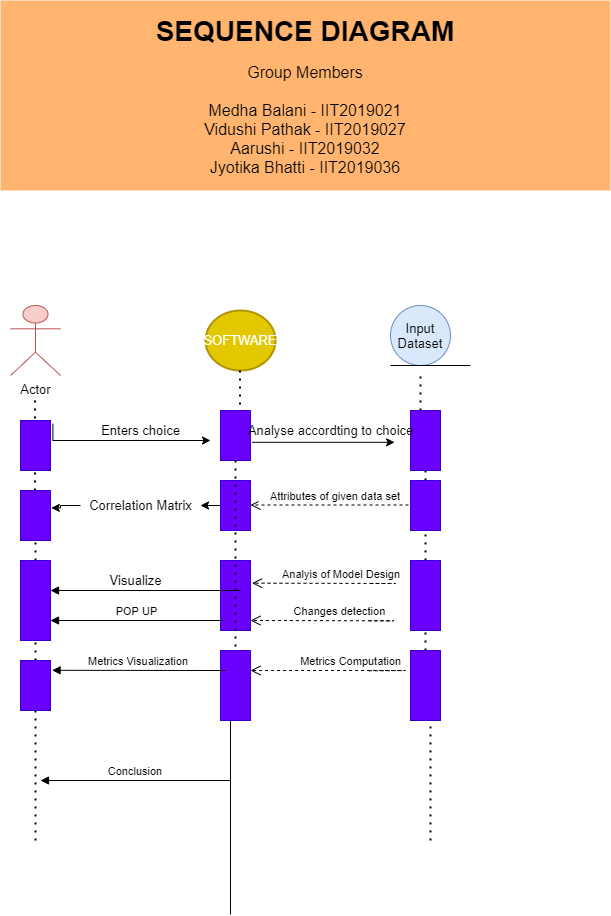

The diagram above was exported from draw.io. Its source (the exported page's mxGraphModel, read from the mxfile embedded in the PNG):
<mxGraphModel dx="1038" dy="1680" grid="1" gridSize="10" guides="1" tooltips="1" connect="1" arrows="1" fold="1" page="1" pageScale="1" pageWidth="850" pageHeight="1100" math="0" shadow="0">
  <root>
    <mxCell id="0" />
    <mxCell id="1" parent="0" />
    <mxCell id="23JI6-Iw4dbAZyB73Ly9-2" value="Actor" style="shape=umlActor;verticalLabelPosition=bottom;verticalAlign=top;html=1;outlineConnect=0;fillColor=#f8cecc;strokeColor=#b85450;" parent="1" vertex="1">
      <mxGeometry x="70" y="75" width="50" height="70" as="geometry" />
    </mxCell>
    <mxCell id="23JI6-Iw4dbAZyB73Ly9-9" value="Input Dataset" style="ellipse;whiteSpace=wrap;html=1;aspect=fixed;fillColor=#dae8fc;strokeColor=#6c8ebf;" parent="1" vertex="1">
      <mxGeometry x="450" y="75" width="60" height="60" as="geometry" />
    </mxCell>
    <mxCell id="23JI6-Iw4dbAZyB73Ly9-10" value="" style="endArrow=none;html=1;" parent="1" edge="1">
      <mxGeometry width="50" height="50" relative="1" as="geometry">
        <mxPoint x="450" y="135" as="sourcePoint" />
        <mxPoint x="530" y="135" as="targetPoint" />
      </mxGeometry>
    </mxCell>
    <mxCell id="23JI6-Iw4dbAZyB73Ly9-11" value="" style="endArrow=none;dashed=1;html=1;dashPattern=1 3;strokeWidth=2;" parent="1" source="23JI6-Iw4dbAZyB73Ly9-46" edge="1">
      <mxGeometry width="50" height="50" relative="1" as="geometry">
        <mxPoint x="450" y="370" as="sourcePoint" />
        <mxPoint x="480" y="140" as="targetPoint" />
      </mxGeometry>
    </mxCell>
    <mxCell id="23JI6-Iw4dbAZyB73Ly9-12" value="" style="endArrow=none;dashed=1;html=1;dashPattern=1 3;strokeWidth=2;" parent="1" edge="1" source="QlXbBIHY-wdpLn1HpQBU-18">
      <mxGeometry width="50" height="50" relative="1" as="geometry">
        <mxPoint x="95" y="610" as="sourcePoint" />
        <mxPoint x="94.49999999999999" y="170" as="targetPoint" />
      </mxGeometry>
    </mxCell>
    <mxCell id="23JI6-Iw4dbAZyB73Ly9-46" value="" style="points=[];perimeter=orthogonalPerimeter;rounded=0;shadow=0;strokeWidth=1;fillColor=#6a00ff;strokeColor=#3700CC;fontColor=#ffffff;" parent="1" vertex="1">
      <mxGeometry x="470" y="180" width="30" height="60" as="geometry" />
    </mxCell>
    <mxCell id="23JI6-Iw4dbAZyB73Ly9-47" value="" style="endArrow=none;dashed=1;html=1;dashPattern=1 3;strokeWidth=2;" parent="1" target="23JI6-Iw4dbAZyB73Ly9-46" edge="1" source="QlXbBIHY-wdpLn1HpQBU-14">
      <mxGeometry width="50" height="50" relative="1" as="geometry">
        <mxPoint x="490" y="610" as="sourcePoint" />
        <mxPoint x="450" y="139.9999999999999" as="targetPoint" />
        <Array as="points" />
      </mxGeometry>
    </mxCell>
    <mxCell id="23JI6-Iw4dbAZyB73Ly9-48" value="" style="points=[];perimeter=orthogonalPerimeter;rounded=0;shadow=0;strokeWidth=1;fillColor=#6a00ff;strokeColor=#3700CC;fontColor=#ffffff;" parent="1" vertex="1">
      <mxGeometry x="80" y="190" width="30" height="50" as="geometry" />
    </mxCell>
    <mxCell id="23JI6-Iw4dbAZyB73Ly9-50" value="Analyis of Model Design" style="verticalAlign=bottom;endArrow=open;dashed=1;endSize=8;shadow=0;strokeWidth=1;entryX=1.053;entryY=0.324;entryDx=0;entryDy=0;entryPerimeter=0;" parent="1" target="23JI6-Iw4dbAZyB73Ly9-73" edge="1">
      <mxGeometry relative="1" as="geometry">
        <mxPoint x="320" y="350" as="targetPoint" />
        <mxPoint x="430" y="353" as="sourcePoint" />
        <Array as="points">
          <mxPoint x="460" y="353" />
        </Array>
      </mxGeometry>
    </mxCell>
    <mxCell id="23JI6-Iw4dbAZyB73Ly9-54" value="SOFTWARE" style="strokeWidth=2;html=1;shape=mxgraph.flowchart.start_2;whiteSpace=wrap;fillColor=#e3c800;strokeColor=#B09500;fontColor=#ffffff;" parent="1" vertex="1">
      <mxGeometry x="265" y="80" width="70" height="60" as="geometry" />
    </mxCell>
    <mxCell id="23JI6-Iw4dbAZyB73Ly9-56" value="Enters choice" style="text;html=1;align=center;verticalAlign=middle;resizable=0;points=[];autosize=1;" parent="1" vertex="1">
      <mxGeometry x="155" y="190" width="90" height="20" as="geometry" />
    </mxCell>
    <mxCell id="23JI6-Iw4dbAZyB73Ly9-59" style="edgeStyle=orthogonalEdgeStyle;rounded=0;orthogonalLoop=1;jettySize=auto;html=1;exitX=1.08;exitY=0.066;exitDx=0;exitDy=0;exitPerimeter=0;" parent="1" source="23JI6-Iw4dbAZyB73Ly9-48" edge="1">
      <mxGeometry relative="1" as="geometry">
        <mxPoint x="270" y="210" as="targetPoint" />
        <mxPoint x="120" y="210" as="sourcePoint" />
        <Array as="points">
          <mxPoint x="112" y="210" />
        </Array>
      </mxGeometry>
    </mxCell>
    <mxCell id="23JI6-Iw4dbAZyB73Ly9-60" value="" style="points=[];perimeter=orthogonalPerimeter;rounded=0;shadow=0;strokeWidth=1;fillColor=#6a00ff;strokeColor=#3700CC;fontColor=#ffffff;" parent="1" vertex="1">
      <mxGeometry x="280" y="180" width="30" height="50" as="geometry" />
    </mxCell>
    <mxCell id="23JI6-Iw4dbAZyB73Ly9-61" value="" style="endArrow=none;dashed=1;html=1;dashPattern=1 3;strokeWidth=2;" parent="1" target="23JI6-Iw4dbAZyB73Ly9-60" edge="1">
      <mxGeometry width="50" height="50" relative="1" as="geometry">
        <mxPoint x="299.5" y="140" as="sourcePoint" />
        <mxPoint x="299.5" y="435" as="targetPoint" />
      </mxGeometry>
    </mxCell>
    <mxCell id="23JI6-Iw4dbAZyB73Ly9-63" value="Attributes of given data set" style="verticalAlign=bottom;endArrow=open;dashed=1;endSize=8;exitX=0;exitY=0.95;shadow=0;strokeWidth=1;" parent="1" edge="1">
      <mxGeometry relative="1" as="geometry">
        <mxPoint x="310" y="274.4999999999998" as="targetPoint" />
        <mxPoint x="480" y="274.4999999999998" as="sourcePoint" />
      </mxGeometry>
    </mxCell>
    <mxCell id="23JI6-Iw4dbAZyB73Ly9-71" value="" style="edgeStyle=orthogonalEdgeStyle;rounded=0;orthogonalLoop=1;jettySize=auto;html=1;" parent="1" source="23JI6-Iw4dbAZyB73Ly9-64" target="23JI6-Iw4dbAZyB73Ly9-69" edge="1">
      <mxGeometry relative="1" as="geometry">
        <Array as="points">
          <mxPoint x="250" y="275" />
          <mxPoint x="250" y="275" />
        </Array>
      </mxGeometry>
    </mxCell>
    <mxCell id="23JI6-Iw4dbAZyB73Ly9-64" value="" style="points=[];perimeter=orthogonalPerimeter;rounded=0;shadow=0;strokeWidth=1;fillColor=#6a00ff;strokeColor=#3700CC;fontColor=#ffffff;" parent="1" vertex="1">
      <mxGeometry x="280" y="250" width="30" height="50" as="geometry" />
    </mxCell>
    <mxCell id="QlXbBIHY-wdpLn1HpQBU-27" style="edgeStyle=orthogonalEdgeStyle;rounded=0;orthogonalLoop=1;jettySize=auto;html=1;entryX=1.027;entryY=0.348;entryDx=0;entryDy=0;entryPerimeter=0;" edge="1" parent="1" source="23JI6-Iw4dbAZyB73Ly9-69" target="QlXbBIHY-wdpLn1HpQBU-18">
      <mxGeometry relative="1" as="geometry" />
    </mxCell>
    <mxCell id="23JI6-Iw4dbAZyB73Ly9-69" value="Correlation Matrix" style="text;html=1;align=center;verticalAlign=middle;resizable=0;points=[];autosize=1;" parent="1" vertex="1">
      <mxGeometry x="140" y="265" width="120" height="20" as="geometry" />
    </mxCell>
    <mxCell id="23JI6-Iw4dbAZyB73Ly9-73" value="" style="points=[];perimeter=orthogonalPerimeter;rounded=0;shadow=0;strokeWidth=1;fillColor=#6a00ff;strokeColor=#3700CC;fontColor=#ffffff;" parent="1" vertex="1">
      <mxGeometry x="280" y="330" width="30" height="70" as="geometry" />
    </mxCell>
    <mxCell id="23JI6-Iw4dbAZyB73Ly9-84" value="POP UP" style="verticalAlign=bottom;endArrow=block;shadow=0;strokeWidth=1;" parent="1" edge="1" target="QlXbBIHY-wdpLn1HpQBU-20">
      <mxGeometry relative="1" as="geometry">
        <mxPoint x="282.5" y="390" as="sourcePoint" />
        <mxPoint x="117.5" y="390" as="targetPoint" />
      </mxGeometry>
    </mxCell>
    <mxCell id="23JI6-Iw4dbAZyB73Ly9-85" value="Metrics Computation" style="verticalAlign=bottom;endArrow=open;dashed=1;endSize=8;shadow=0;strokeWidth=1;entryX=1.053;entryY=0.324;entryDx=0;entryDy=0;entryPerimeter=0;" parent="1" edge="1">
      <mxGeometry relative="1" as="geometry">
        <mxPoint x="309.99999999999994" y="440.00000000000006" as="targetPoint" />
        <mxPoint x="428.41" y="440.32" as="sourcePoint" />
        <Array as="points">
          <mxPoint x="470" y="440" />
        </Array>
      </mxGeometry>
    </mxCell>
    <mxCell id="23JI6-Iw4dbAZyB73Ly9-86" value="" style="points=[];perimeter=orthogonalPerimeter;rounded=0;shadow=0;strokeWidth=1;fillColor=#6a00ff;strokeColor=#3700CC;fontColor=#ffffff;" parent="1" vertex="1">
      <mxGeometry x="280" y="420" width="30" height="70" as="geometry" />
    </mxCell>
    <mxCell id="23JI6-Iw4dbAZyB73Ly9-87" value="" style="endArrow=none;dashed=1;html=1;dashPattern=1 3;strokeWidth=2;" parent="1" source="23JI6-Iw4dbAZyB73Ly9-60" target="23JI6-Iw4dbAZyB73Ly9-86" edge="1">
      <mxGeometry width="50" height="50" relative="1" as="geometry">
        <mxPoint x="300.0000000000001" y="230" as="sourcePoint" />
        <mxPoint x="300.0000000000001" y="639.2413540544181" as="targetPoint" />
      </mxGeometry>
    </mxCell>
    <mxCell id="23JI6-Iw4dbAZyB73Ly9-88" value="Metrics Visualization" style="verticalAlign=bottom;endArrow=block;entryX=1.053;entryY=0.196;shadow=0;strokeWidth=1;entryDx=0;entryDy=0;entryPerimeter=0;" parent="1" edge="1" target="QlXbBIHY-wdpLn1HpQBU-22">
      <mxGeometry relative="1" as="geometry">
        <mxPoint x="285.0000000000001" y="440" as="sourcePoint" />
        <mxPoint x="120.00000000000011" y="440" as="targetPoint" />
      </mxGeometry>
    </mxCell>
    <mxCell id="QlXbBIHY-wdpLn1HpQBU-1" value="" style="endArrow=none;html=1;" edge="1" parent="1">
      <mxGeometry width="50" height="50" relative="1" as="geometry">
        <mxPoint x="290" y="684" as="sourcePoint" />
        <mxPoint x="290" y="490" as="targetPoint" />
      </mxGeometry>
    </mxCell>
    <mxCell id="QlXbBIHY-wdpLn1HpQBU-3" value="" style="endArrow=classic;html=1;exitX=1.053;exitY=0.636;exitDx=0;exitDy=0;exitPerimeter=0;entryX=0.856;entryY=1.09;entryDx=0;entryDy=0;entryPerimeter=0;" edge="1" parent="1" source="23JI6-Iw4dbAZyB73Ly9-60" target="QlXbBIHY-wdpLn1HpQBU-5">
      <mxGeometry width="50" height="50" relative="1" as="geometry">
        <mxPoint x="440" y="320" as="sourcePoint" />
        <mxPoint x="490" y="270" as="targetPoint" />
      </mxGeometry>
    </mxCell>
    <mxCell id="QlXbBIHY-wdpLn1HpQBU-5" value="Analyse accordting to choice" style="text;html=1;align=center;verticalAlign=middle;resizable=0;points=[];autosize=1;" vertex="1" parent="1">
      <mxGeometry x="300" y="190" width="180" height="20" as="geometry" />
    </mxCell>
    <mxCell id="23JI6-Iw4dbAZyB73Ly9-77" value="Visualize" style="text;html=1;align=center;verticalAlign=middle;resizable=0;points=[];autosize=1;" parent="1" vertex="1">
      <mxGeometry x="160" y="340" width="70" height="20" as="geometry" />
    </mxCell>
    <mxCell id="QlXbBIHY-wdpLn1HpQBU-8" value="Changes detection" style="verticalAlign=bottom;endArrow=open;dashed=1;endSize=8;shadow=0;strokeWidth=1;entryX=1.053;entryY=0.324;entryDx=0;entryDy=0;entryPerimeter=0;" edge="1" parent="1">
      <mxGeometry relative="1" as="geometry">
        <mxPoint x="309.99999999999994" y="389.99999999999994" as="targetPoint" />
        <mxPoint x="428.41" y="390.32" as="sourcePoint" />
        <Array as="points">
          <mxPoint x="458.41" y="390.32" />
        </Array>
      </mxGeometry>
    </mxCell>
    <mxCell id="QlXbBIHY-wdpLn1HpQBU-9" value="&lt;b&gt;&lt;font style=&quot;font-size: 28px&quot;&gt;SEQUENCE DIAGRAM&lt;/font&gt;&lt;/b&gt;&lt;br&gt;&lt;br&gt;&lt;font style=&quot;font-size: 16px&quot;&gt;Group Members&lt;br&gt;&lt;br&gt;Medha Balani - IIT2019021&lt;br&gt;Vidushi Pathak - IIT2019027&lt;br&gt;Aarushi - IIT2019032&lt;br&gt;Jyotika Bhatti - IIT2019036&lt;/font&gt;" style="text;html=1;strokeColor=none;fillColor=#FFB570;align=center;verticalAlign=middle;whiteSpace=wrap;rounded=0;" vertex="1" parent="1">
      <mxGeometry x="60" y="-230" width="610" height="190" as="geometry" />
    </mxCell>
    <mxCell id="QlXbBIHY-wdpLn1HpQBU-11" value="Conclusion" style="verticalAlign=bottom;endArrow=block;entryX=1;entryY=0;shadow=0;strokeWidth=1;" edge="1" parent="1">
      <mxGeometry relative="1" as="geometry">
        <mxPoint x="290" y="550" as="sourcePoint" />
        <mxPoint x="100" y="550" as="targetPoint" />
      </mxGeometry>
    </mxCell>
    <mxCell id="QlXbBIHY-wdpLn1HpQBU-12" value="" style="verticalAlign=bottom;endArrow=block;shadow=0;strokeWidth=1;" edge="1" parent="1" target="QlXbBIHY-wdpLn1HpQBU-20">
      <mxGeometry relative="1" as="geometry">
        <mxPoint x="300" y="360" as="sourcePoint" />
        <mxPoint x="120" y="360" as="targetPoint" />
      </mxGeometry>
    </mxCell>
    <mxCell id="QlXbBIHY-wdpLn1HpQBU-13" value="" style="points=[];perimeter=orthogonalPerimeter;rounded=0;shadow=0;strokeWidth=1;fillColor=#6a00ff;strokeColor=#3700CC;fontColor=#ffffff;" vertex="1" parent="1">
      <mxGeometry x="470" y="250" width="30" height="50" as="geometry" />
    </mxCell>
    <mxCell id="QlXbBIHY-wdpLn1HpQBU-14" value="" style="points=[];perimeter=orthogonalPerimeter;rounded=0;shadow=0;strokeWidth=1;fillColor=#6a00ff;strokeColor=#3700CC;fontColor=#ffffff;" vertex="1" parent="1">
      <mxGeometry x="470" y="330" width="30" height="70" as="geometry" />
    </mxCell>
    <mxCell id="QlXbBIHY-wdpLn1HpQBU-15" value="" style="endArrow=none;dashed=1;html=1;dashPattern=1 3;strokeWidth=2;" edge="1" parent="1" source="QlXbBIHY-wdpLn1HpQBU-16" target="QlXbBIHY-wdpLn1HpQBU-14">
      <mxGeometry width="50" height="50" relative="1" as="geometry">
        <mxPoint x="490" y="610" as="sourcePoint" />
        <mxPoint x="490" y="240" as="targetPoint" />
        <Array as="points" />
      </mxGeometry>
    </mxCell>
    <mxCell id="QlXbBIHY-wdpLn1HpQBU-16" value="" style="points=[];perimeter=orthogonalPerimeter;rounded=0;shadow=0;strokeWidth=1;fillColor=#6a00ff;strokeColor=#3700CC;fontColor=#ffffff;" vertex="1" parent="1">
      <mxGeometry x="470" y="420" width="30" height="70" as="geometry" />
    </mxCell>
    <mxCell id="QlXbBIHY-wdpLn1HpQBU-17" value="" style="endArrow=none;dashed=1;html=1;dashPattern=1 3;strokeWidth=2;" edge="1" parent="1" target="QlXbBIHY-wdpLn1HpQBU-16">
      <mxGeometry width="50" height="50" relative="1" as="geometry">
        <mxPoint x="490" y="610" as="sourcePoint" />
        <mxPoint x="490" y="400" as="targetPoint" />
        <Array as="points">
          <mxPoint x="490" y="490" />
        </Array>
      </mxGeometry>
    </mxCell>
    <mxCell id="QlXbBIHY-wdpLn1HpQBU-18" value="" style="points=[];perimeter=orthogonalPerimeter;rounded=0;shadow=0;strokeWidth=1;fillColor=#6a00ff;strokeColor=#3700CC;fontColor=#ffffff;" vertex="1" parent="1">
      <mxGeometry x="80" y="260" width="30" height="50" as="geometry" />
    </mxCell>
    <mxCell id="QlXbBIHY-wdpLn1HpQBU-19" value="" style="endArrow=none;dashed=1;html=1;dashPattern=1 3;strokeWidth=2;" edge="1" parent="1" source="QlXbBIHY-wdpLn1HpQBU-20" target="QlXbBIHY-wdpLn1HpQBU-18">
      <mxGeometry width="50" height="50" relative="1" as="geometry">
        <mxPoint x="95" y="610" as="sourcePoint" />
        <mxPoint x="94.5" y="170" as="targetPoint" />
      </mxGeometry>
    </mxCell>
    <mxCell id="QlXbBIHY-wdpLn1HpQBU-20" value="" style="points=[];perimeter=orthogonalPerimeter;rounded=0;shadow=0;strokeWidth=1;fillColor=#6a00ff;strokeColor=#3700CC;fontColor=#ffffff;" vertex="1" parent="1">
      <mxGeometry x="80" y="330" width="30" height="80" as="geometry" />
    </mxCell>
    <mxCell id="QlXbBIHY-wdpLn1HpQBU-21" value="" style="endArrow=none;dashed=1;html=1;dashPattern=1 3;strokeWidth=2;" edge="1" parent="1" source="QlXbBIHY-wdpLn1HpQBU-22" target="QlXbBIHY-wdpLn1HpQBU-20">
      <mxGeometry width="50" height="50" relative="1" as="geometry">
        <mxPoint x="95" y="610" as="sourcePoint" />
        <mxPoint x="95" y="310" as="targetPoint" />
      </mxGeometry>
    </mxCell>
    <mxCell id="QlXbBIHY-wdpLn1HpQBU-22" value="" style="points=[];perimeter=orthogonalPerimeter;rounded=0;shadow=0;strokeWidth=1;fillColor=#6a00ff;strokeColor=#3700CC;fontColor=#ffffff;" vertex="1" parent="1">
      <mxGeometry x="80" y="430" width="30" height="50" as="geometry" />
    </mxCell>
    <mxCell id="QlXbBIHY-wdpLn1HpQBU-23" value="" style="endArrow=none;dashed=1;html=1;dashPattern=1 3;strokeWidth=2;" edge="1" parent="1" target="QlXbBIHY-wdpLn1HpQBU-22">
      <mxGeometry width="50" height="50" relative="1" as="geometry">
        <mxPoint x="95" y="610" as="sourcePoint" />
        <mxPoint x="95" y="410" as="targetPoint" />
      </mxGeometry>
    </mxCell>
  </root>
</mxGraphModel>